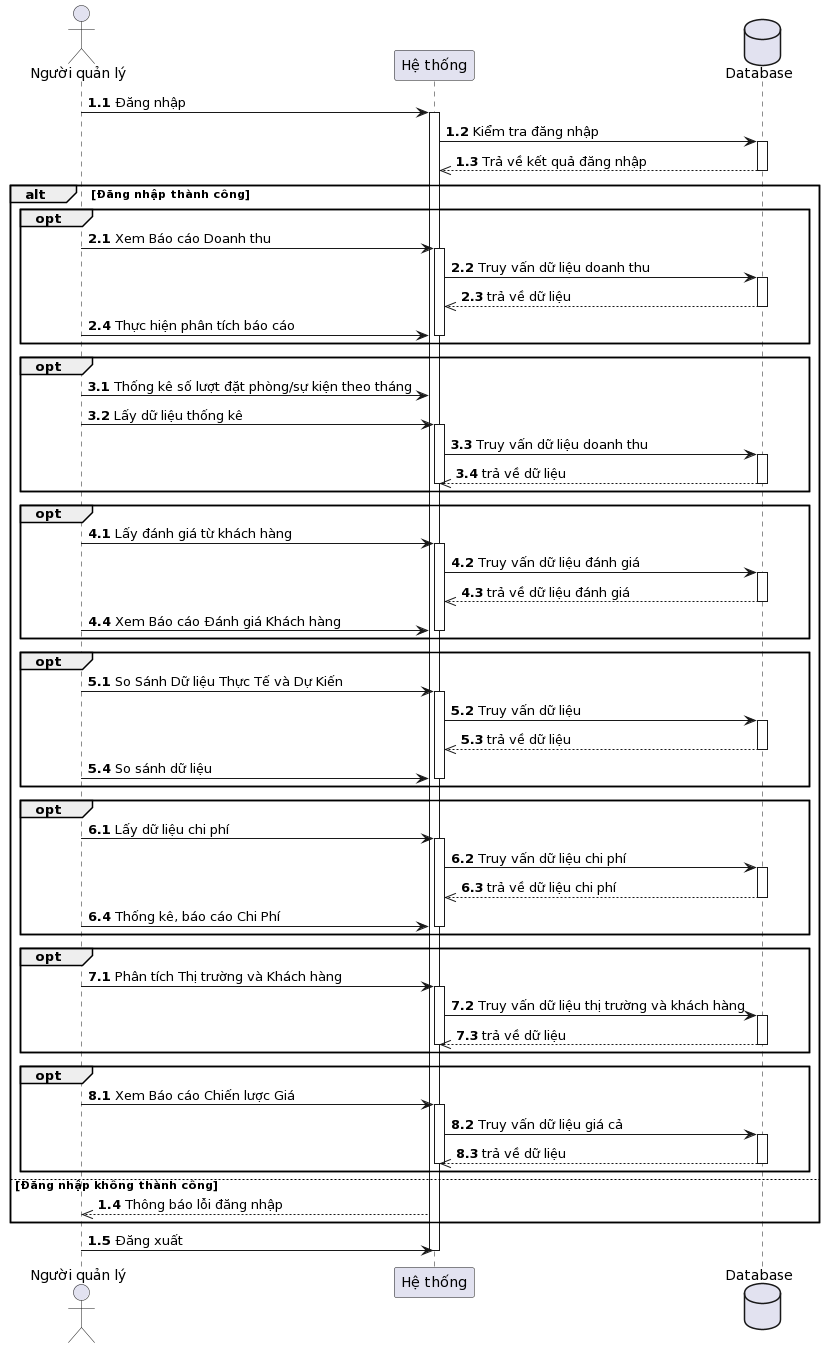

The diagram above was rendered by PlantUML. Its source (embedded in the PNG):
@startuml
actor "Người quản lý" as Manager

participant "Hệ thống" as System
database "Database" as db

autonumber 1.1
Manager -> System: Đăng nhập
activate System
System -> db: Kiểm tra đăng nhập
activate db
db -->> System : Trả về kết quả đăng nhập
deactivate db

alt Đăng nhập thành công
 opt
  autonumber 2.1
  Manager -> System: Xem Báo cáo Doanh thu
  activate System
  System -> db: Truy vấn dữ liệu doanh thu
  activate db
  db -->> System: trả về dữ liệu
  deactivate db
  Manager -> System: Thực hiện phân tích báo cáo
  deactivate System
 end
 
 opt
  autonumber 3.1
  Manager -> System: Thống kê số lượt đặt phòng/sự kiện theo tháng
  Manager -> System: Lấy dữ liệu thống kê 
  activate System
  System -> db: Truy vấn dữ liệu doanh thu
  activate db
  db -->> System: trả về dữ liệu
  deactivate db
  deactivate System
 end
 
 opt
  autonumber 4.1
  Manager -> System: Lấy đánh giá từ khách hàng
  activate System
  System -> db: Truy vấn dữ liệu đánh giá
  activate db
  db -->> System: trả về dữ liệu đánh giá
  deactivate db
  Manager -> System: Xem Báo cáo Đánh giá Khách hàng
  deactivate System
 end
 
 opt
  autonumber 5.1
  Manager -> System: So Sánh Dữ liệu Thực Tế và Dự Kiến
  activate System
  System -> db: Truy vấn dữ liệu 
  activate db
  db -->> System: trả về dữ liệu 
  deactivate db
  Manager -> System: So sánh dữ liệu
  deactivate System
 end
 
 opt
  autonumber 6.1
  Manager -> System: Lấy dữ liệu chi phí
  activate System
  System -> db: Truy vấn dữ liệu chi phí
  activate db
  db -->> System: trả về dữ liệu chi phí
  deactivate db
  Manager -> System: Thống kê, báo cáo Chi Phí
  deactivate System
 end
 
 opt
  autonumber 7.1
  Manager -> System: Phân tích Thị trường và Khách hàng
  activate System
  System -> db: Truy vấn dữ liệu thị trường và khách hàng 
  activate db
  db -->> System: trả về dữ liệu
  deactivate db
  deactivate System
 end
 
 opt
  autonumber 8.1
  Manager -> System: Xem Báo cáo Chiến lược Giá
  activate System
  System -> db: Truy vấn dữ liệu giá cả
  activate db
  db -->> System: trả về dữ liệu
  deactivate db
  deactivate System
 end
 
else Đăng nhập không thành công
  autonumber 1.4
  System -->> Manager : Thông báo lỗi đăng nhập
end
Manager -> System: Đăng xuất
deactivate System
@enduml